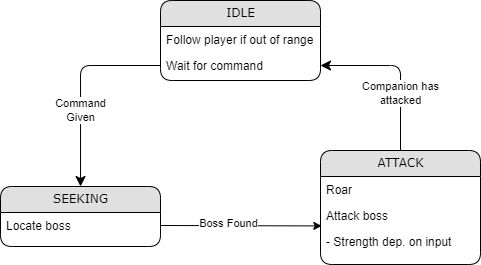

The diagram above was exported from draw.io. Its source (the exported page's mxGraphModel, read from the mxfile embedded in the PNG):
<mxGraphModel dx="789" dy="458" grid="1" gridSize="10" guides="1" tooltips="1" connect="1" arrows="1" fold="1" page="1" pageScale="1" pageWidth="1100" pageHeight="850" background="none" math="0" shadow="0">
  <root>
    <mxCell id="0" />
    <mxCell id="1" parent="0" />
    <mxCell id="21ea969265ad0168-6" value="IDLE" style="swimlane;html=1;fontStyle=0;childLayout=stackLayout;horizontal=1;startSize=26;fillColor=#e0e0e0;horizontalStack=0;resizeParent=1;resizeLast=0;collapsible=1;marginBottom=0;swimlaneFillColor=#ffffff;align=center;rounded=1;shadow=0;comic=0;labelBackgroundColor=none;strokeWidth=1;fontFamily=Verdana;fontSize=12" parent="1" vertex="1">
      <mxGeometry x="400" y="80" width="160" height="80" as="geometry" />
    </mxCell>
    <mxCell id="21ea969265ad0168-7" value="Follow player if out of range" style="text;html=1;strokeColor=none;fillColor=none;spacingLeft=4;spacingRight=4;whiteSpace=wrap;overflow=hidden;rotatable=0;points=[[0,0.5],[1,0.5]];portConstraint=eastwest;" parent="21ea969265ad0168-6" vertex="1">
      <mxGeometry y="26" width="160" height="26" as="geometry" />
    </mxCell>
    <mxCell id="21ea969265ad0168-8" value="Wait for command" style="text;html=1;strokeColor=none;fillColor=none;spacingLeft=4;spacingRight=4;whiteSpace=wrap;overflow=hidden;rotatable=0;points=[[0,0.5],[1,0.5]];portConstraint=eastwest;" parent="21ea969265ad0168-6" vertex="1">
      <mxGeometry y="52" width="160" height="26" as="geometry" />
    </mxCell>
    <mxCell id="21ea969265ad0168-14" value="SEEKING" style="swimlane;html=1;fontStyle=0;childLayout=stackLayout;horizontal=1;startSize=26;fillColor=#e0e0e0;horizontalStack=0;resizeParent=1;resizeLast=0;collapsible=1;marginBottom=0;swimlaneFillColor=#ffffff;align=center;rounded=1;shadow=0;comic=0;labelBackgroundColor=none;strokeWidth=1;fontFamily=Verdana;fontSize=12" parent="1" vertex="1">
      <mxGeometry x="240" y="266" width="160" height="60" as="geometry" />
    </mxCell>
    <mxCell id="21ea969265ad0168-15" value="Locate boss" style="text;html=1;strokeColor=none;fillColor=none;spacingLeft=4;spacingRight=4;whiteSpace=wrap;overflow=hidden;rotatable=0;points=[[0,0.5],[1,0.5]];portConstraint=eastwest;" parent="21ea969265ad0168-14" vertex="1">
      <mxGeometry y="26" width="160" height="26" as="geometry" />
    </mxCell>
    <mxCell id="21ea969265ad0168-22" value="ATTACK" style="swimlane;html=1;fontStyle=0;childLayout=stackLayout;horizontal=1;startSize=26;fillColor=#e0e0e0;horizontalStack=0;resizeParent=1;resizeLast=0;collapsible=1;marginBottom=0;swimlaneFillColor=#ffffff;align=center;rounded=1;shadow=0;comic=0;labelBackgroundColor=none;strokeWidth=1;fontFamily=Verdana;fontSize=12" parent="1" vertex="1">
      <mxGeometry x="560" y="230" width="160" height="114" as="geometry" />
    </mxCell>
    <mxCell id="21ea969265ad0168-24" value="Roar" style="text;html=1;strokeColor=none;fillColor=none;spacingLeft=4;spacingRight=4;whiteSpace=wrap;overflow=hidden;rotatable=0;points=[[0,0.5],[1,0.5]];portConstraint=eastwest;" parent="21ea969265ad0168-22" vertex="1">
      <mxGeometry y="26" width="160" height="26" as="geometry" />
    </mxCell>
    <mxCell id="21ea969265ad0168-23" value="Attack boss" style="text;html=1;strokeColor=none;fillColor=none;spacingLeft=4;spacingRight=4;whiteSpace=wrap;overflow=hidden;rotatable=0;points=[[0,0.5],[1,0.5]];portConstraint=eastwest;" parent="21ea969265ad0168-22" vertex="1">
      <mxGeometry y="52" width="160" height="26" as="geometry" />
    </mxCell>
    <mxCell id="Pyze3bmL0AGP0ceVC6I1-4" value="- Strength dep. on input" style="text;html=1;strokeColor=none;fillColor=none;spacingLeft=4;spacingRight=4;whiteSpace=wrap;overflow=hidden;rotatable=0;points=[[0,0.5],[1,0.5]];portConstraint=eastwest;" vertex="1" parent="21ea969265ad0168-22">
      <mxGeometry y="78" width="160" height="26" as="geometry" />
    </mxCell>
    <mxCell id="21ea969265ad0168-36" style="edgeStyle=orthogonalEdgeStyle;html=1;labelBackgroundColor=none;startFill=0;startSize=8;endFill=1;endSize=8;fontFamily=Verdana;fontSize=12;exitX=0;exitY=0.5;exitDx=0;exitDy=0;" parent="1" source="21ea969265ad0168-8" target="21ea969265ad0168-14" edge="1">
      <mxGeometry relative="1" as="geometry" />
    </mxCell>
    <mxCell id="Pyze3bmL0AGP0ceVC6I1-2" value="Command &lt;br&gt;Given" style="edgeLabel;html=1;align=center;verticalAlign=middle;resizable=0;points=[];" vertex="1" connectable="0" parent="21ea969265ad0168-36">
      <mxGeometry x="-0.3288" relative="1" as="geometry">
        <mxPoint x="-13" y="45" as="offset" />
      </mxGeometry>
    </mxCell>
    <mxCell id="21ea969265ad0168-41" style="edgeStyle=orthogonalEdgeStyle;html=1;exitX=0.5;exitY=0;labelBackgroundColor=none;startFill=0;startSize=8;endFill=1;endSize=8;fontFamily=Verdana;fontSize=12;exitDx=0;exitDy=0;entryX=1;entryY=0.5;entryDx=0;entryDy=0;" parent="1" source="21ea969265ad0168-22" target="21ea969265ad0168-8" edge="1">
      <mxGeometry relative="1" as="geometry" />
    </mxCell>
    <mxCell id="Pyze3bmL0AGP0ceVC6I1-6" value="Companion has &lt;br&gt;attacked" style="edgeLabel;html=1;align=center;verticalAlign=middle;resizable=0;points=[];" vertex="1" connectable="0" parent="21ea969265ad0168-41">
      <mxGeometry x="-0.3004" relative="1" as="geometry">
        <mxPoint as="offset" />
      </mxGeometry>
    </mxCell>
    <mxCell id="Pyze3bmL0AGP0ceVC6I1-3" value="" style="endArrow=classic;html=1;rounded=0;exitX=1;exitY=0.5;exitDx=0;exitDy=0;entryX=0.008;entryY=0.901;entryDx=0;entryDy=0;entryPerimeter=0;" edge="1" parent="1" source="21ea969265ad0168-15" target="21ea969265ad0168-23">
      <mxGeometry width="50" height="50" relative="1" as="geometry">
        <mxPoint x="430" y="290" as="sourcePoint" />
        <mxPoint x="480" y="240" as="targetPoint" />
      </mxGeometry>
    </mxCell>
    <mxCell id="Pyze3bmL0AGP0ceVC6I1-5" value="Boss Found" style="edgeLabel;html=1;align=center;verticalAlign=middle;resizable=0;points=[];" vertex="1" connectable="0" parent="Pyze3bmL0AGP0ceVC6I1-3">
      <mxGeometry x="-0.1621" y="2" relative="1" as="geometry">
        <mxPoint as="offset" />
      </mxGeometry>
    </mxCell>
  </root>
</mxGraphModel>